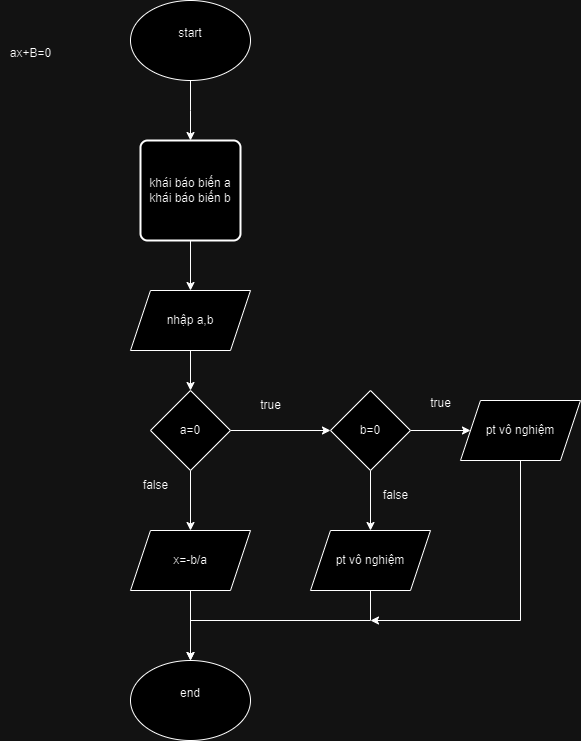

The diagram above was exported from draw.io. Its source (the exported page's mxGraphModel, read from the mxfile embedded in the PNG):
<mxGraphModel dx="774" dy="408" grid="1" gridSize="10" guides="1" tooltips="1" connect="1" arrows="1" fold="1" page="1" pageScale="1" pageWidth="827" pageHeight="1169" math="0" shadow="0">
  <root>
    <mxCell id="0" />
    <mxCell id="1" parent="0" />
    <mxCell id="Euy7UXFRRTOOMPqvCo9i-3" style="edgeStyle=orthogonalEdgeStyle;rounded=0;orthogonalLoop=1;jettySize=auto;html=1;exitX=0.5;exitY=1;exitDx=0;exitDy=0;" edge="1" parent="1" source="Euy7UXFRRTOOMPqvCo9i-1">
      <mxGeometry relative="1" as="geometry">
        <mxPoint x="370" y="230" as="targetPoint" />
      </mxGeometry>
    </mxCell>
    <mxCell id="Euy7UXFRRTOOMPqvCo9i-1" value="start&lt;div&gt;&lt;br&gt;&lt;/div&gt;" style="ellipse;whiteSpace=wrap;html=1;" vertex="1" parent="1">
      <mxGeometry x="310" y="90" width="120" height="80" as="geometry" />
    </mxCell>
    <mxCell id="Euy7UXFRRTOOMPqvCo9i-9" style="edgeStyle=orthogonalEdgeStyle;rounded=0;orthogonalLoop=1;jettySize=auto;html=1;exitX=0.5;exitY=1;exitDx=0;exitDy=0;entryX=0.5;entryY=0;entryDx=0;entryDy=0;" edge="1" parent="1" source="Euy7UXFRRTOOMPqvCo9i-5" target="Euy7UXFRRTOOMPqvCo9i-8">
      <mxGeometry relative="1" as="geometry" />
    </mxCell>
    <mxCell id="Euy7UXFRRTOOMPqvCo9i-5" value="khái báo biến a&#10;khái báo biến b" style="rounded=1;whiteSpace=wrap;absoluteArcSize=1;arcSize=14;strokeWidth=2;" vertex="1" parent="1">
      <mxGeometry x="320" y="230" width="100" height="100" as="geometry" />
    </mxCell>
    <mxCell id="Euy7UXFRRTOOMPqvCo9i-7" value="ax+B=0" style="text;html=1;align=center;verticalAlign=middle;resizable=0;points=[];autosize=1;strokeColor=none;fillColor=none;" vertex="1" parent="1">
      <mxGeometry x="180" y="128" width="60" height="30" as="geometry" />
    </mxCell>
    <mxCell id="Euy7UXFRRTOOMPqvCo9i-12" style="edgeStyle=orthogonalEdgeStyle;rounded=0;orthogonalLoop=1;jettySize=auto;html=1;exitX=0.5;exitY=1;exitDx=0;exitDy=0;entryX=0.5;entryY=0;entryDx=0;entryDy=0;" edge="1" parent="1" source="Euy7UXFRRTOOMPqvCo9i-8" target="Euy7UXFRRTOOMPqvCo9i-10">
      <mxGeometry relative="1" as="geometry" />
    </mxCell>
    <mxCell id="Euy7UXFRRTOOMPqvCo9i-8" value="nhập a,b" style="shape=parallelogram;perimeter=parallelogramPerimeter;whiteSpace=wrap;html=1;fixedSize=1;" vertex="1" parent="1">
      <mxGeometry x="310" y="380" width="120" height="60" as="geometry" />
    </mxCell>
    <mxCell id="Euy7UXFRRTOOMPqvCo9i-14" style="edgeStyle=orthogonalEdgeStyle;rounded=0;orthogonalLoop=1;jettySize=auto;html=1;exitX=0.5;exitY=1;exitDx=0;exitDy=0;entryX=0.5;entryY=0;entryDx=0;entryDy=0;" edge="1" parent="1" source="Euy7UXFRRTOOMPqvCo9i-10" target="Euy7UXFRRTOOMPqvCo9i-13">
      <mxGeometry relative="1" as="geometry" />
    </mxCell>
    <mxCell id="Euy7UXFRRTOOMPqvCo9i-21" style="edgeStyle=orthogonalEdgeStyle;rounded=0;orthogonalLoop=1;jettySize=auto;html=1;exitX=1;exitY=0.5;exitDx=0;exitDy=0;entryX=0;entryY=0.5;entryDx=0;entryDy=0;" edge="1" parent="1" source="Euy7UXFRRTOOMPqvCo9i-10" target="Euy7UXFRRTOOMPqvCo9i-11">
      <mxGeometry relative="1" as="geometry" />
    </mxCell>
    <mxCell id="Euy7UXFRRTOOMPqvCo9i-10" value="a=0" style="rhombus;whiteSpace=wrap;html=1;" vertex="1" parent="1">
      <mxGeometry x="330" y="480" width="80" height="80" as="geometry" />
    </mxCell>
    <mxCell id="Euy7UXFRRTOOMPqvCo9i-18" style="edgeStyle=orthogonalEdgeStyle;rounded=0;orthogonalLoop=1;jettySize=auto;html=1;exitX=1;exitY=0.5;exitDx=0;exitDy=0;" edge="1" parent="1" source="Euy7UXFRRTOOMPqvCo9i-11" target="Euy7UXFRRTOOMPqvCo9i-17">
      <mxGeometry relative="1" as="geometry" />
    </mxCell>
    <mxCell id="Euy7UXFRRTOOMPqvCo9i-20" style="edgeStyle=orthogonalEdgeStyle;rounded=0;orthogonalLoop=1;jettySize=auto;html=1;exitX=0.5;exitY=1;exitDx=0;exitDy=0;entryX=0.5;entryY=0;entryDx=0;entryDy=0;" edge="1" parent="1" source="Euy7UXFRRTOOMPqvCo9i-11" target="Euy7UXFRRTOOMPqvCo9i-19">
      <mxGeometry relative="1" as="geometry" />
    </mxCell>
    <mxCell id="Euy7UXFRRTOOMPqvCo9i-11" value="b=0" style="rhombus;whiteSpace=wrap;html=1;" vertex="1" parent="1">
      <mxGeometry x="510" y="480" width="80" height="80" as="geometry" />
    </mxCell>
    <mxCell id="Euy7UXFRRTOOMPqvCo9i-24" style="edgeStyle=orthogonalEdgeStyle;rounded=0;orthogonalLoop=1;jettySize=auto;html=1;exitX=0.5;exitY=1;exitDx=0;exitDy=0;entryX=0.5;entryY=0;entryDx=0;entryDy=0;" edge="1" parent="1" source="Euy7UXFRRTOOMPqvCo9i-13" target="Euy7UXFRRTOOMPqvCo9i-25">
      <mxGeometry relative="1" as="geometry">
        <mxPoint x="369.6190476190475" y="720" as="targetPoint" />
        <Array as="points">
          <mxPoint x="370" y="720" />
          <mxPoint x="370" y="720" />
        </Array>
      </mxGeometry>
    </mxCell>
    <mxCell id="Euy7UXFRRTOOMPqvCo9i-13" value="x=-b/a" style="shape=parallelogram;perimeter=parallelogramPerimeter;whiteSpace=wrap;html=1;fixedSize=1;" vertex="1" parent="1">
      <mxGeometry x="310" y="620" width="120" height="60" as="geometry" />
    </mxCell>
    <mxCell id="Euy7UXFRRTOOMPqvCo9i-15" value="false" style="text;html=1;align=center;verticalAlign=middle;resizable=0;points=[];autosize=1;strokeColor=none;fillColor=none;" vertex="1" parent="1">
      <mxGeometry x="310" y="560" width="50" height="30" as="geometry" />
    </mxCell>
    <mxCell id="Euy7UXFRRTOOMPqvCo9i-16" value="true" style="text;html=1;align=center;verticalAlign=middle;resizable=0;points=[];autosize=1;strokeColor=none;fillColor=none;" vertex="1" parent="1">
      <mxGeometry x="430" y="480" width="40" height="30" as="geometry" />
    </mxCell>
    <mxCell id="Euy7UXFRRTOOMPqvCo9i-31" style="edgeStyle=orthogonalEdgeStyle;rounded=0;orthogonalLoop=1;jettySize=auto;html=1;exitX=0.5;exitY=1;exitDx=0;exitDy=0;" edge="1" parent="1" source="Euy7UXFRRTOOMPqvCo9i-17">
      <mxGeometry relative="1" as="geometry">
        <mxPoint x="550" y="710" as="targetPoint" />
        <Array as="points">
          <mxPoint x="700" y="710" />
        </Array>
      </mxGeometry>
    </mxCell>
    <mxCell id="Euy7UXFRRTOOMPqvCo9i-17" value="pt vô nghiệm" style="shape=parallelogram;perimeter=parallelogramPerimeter;whiteSpace=wrap;html=1;fixedSize=1;" vertex="1" parent="1">
      <mxGeometry x="640" y="490" width="120" height="60" as="geometry" />
    </mxCell>
    <mxCell id="Euy7UXFRRTOOMPqvCo9i-30" style="edgeStyle=orthogonalEdgeStyle;rounded=0;orthogonalLoop=1;jettySize=auto;html=1;exitX=0.5;exitY=1;exitDx=0;exitDy=0;" edge="1" parent="1" source="Euy7UXFRRTOOMPqvCo9i-19">
      <mxGeometry relative="1" as="geometry">
        <mxPoint x="370" y="750" as="targetPoint" />
        <mxPoint x="550" y="690" as="sourcePoint" />
        <Array as="points">
          <mxPoint x="550" y="710" />
          <mxPoint x="370" y="710" />
        </Array>
      </mxGeometry>
    </mxCell>
    <mxCell id="Euy7UXFRRTOOMPqvCo9i-19" value="pt vô nghiệm" style="shape=parallelogram;perimeter=parallelogramPerimeter;whiteSpace=wrap;html=1;fixedSize=1;" vertex="1" parent="1">
      <mxGeometry x="490" y="620" width="120" height="60" as="geometry" />
    </mxCell>
    <mxCell id="Euy7UXFRRTOOMPqvCo9i-22" value="true" style="text;html=1;align=center;verticalAlign=middle;resizable=0;points=[];autosize=1;strokeColor=none;fillColor=none;" vertex="1" parent="1">
      <mxGeometry x="600" y="478" width="40" height="30" as="geometry" />
    </mxCell>
    <mxCell id="Euy7UXFRRTOOMPqvCo9i-23" value="false" style="text;html=1;align=center;verticalAlign=middle;resizable=0;points=[];autosize=1;strokeColor=none;fillColor=none;" vertex="1" parent="1">
      <mxGeometry x="550" y="570" width="50" height="30" as="geometry" />
    </mxCell>
    <mxCell id="Euy7UXFRRTOOMPqvCo9i-25" value="end&lt;div&gt;&lt;br&gt;&lt;/div&gt;" style="ellipse;whiteSpace=wrap;html=1;" vertex="1" parent="1">
      <mxGeometry x="310" y="750" width="120" height="80" as="geometry" />
    </mxCell>
  </root>
</mxGraphModel>